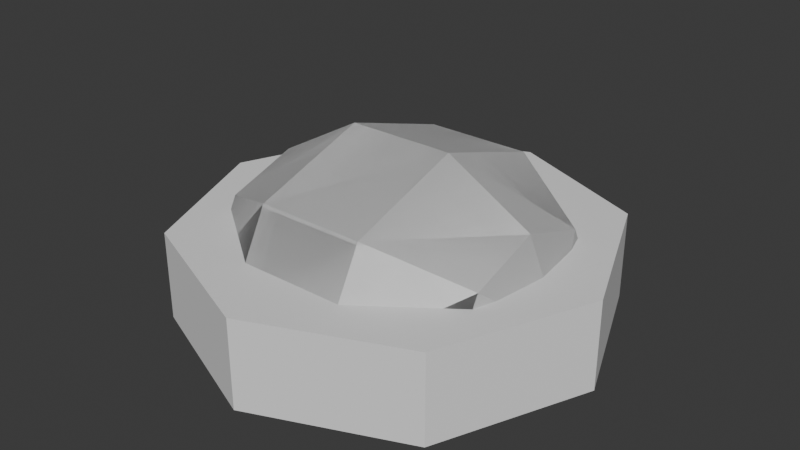 # Source: Button.blend  (saved by Blender 4.3.34; exported with 4.5.12 LTS)
import bpy
from mathutils import Matrix  # noqa: F401  (used for matrix-valued properties, if any)

bpy.ops.wm.read_factory_settings(use_empty=True)
scene = bpy.context.scene
scene.name = 'Scene'

# ---- collections
col_collection = bpy.data.collections.new('Collection'); scene.collection.children.link(col_collection)

# ---- world
world_world = bpy.data.worlds.new('World'); scene.world = world_world
world_world.use_nodes = True; world_world.node_tree.nodes.clear()
_N = world_world.node_tree.nodes; _L = world_world.node_tree.links
n0 = _N.new('ShaderNodeOutputWorld'); n0.name = 'World Output'; n0.location = (300, 300)
n1 = _N.new('ShaderNodeBackground'); n1.name = 'Background'; n1.location = (10, 300)
n1.inputs[0].default_value = (0.05088, 0.05088, 0.05088, 1.0)
_L.new(n1.outputs[0], n0.inputs[0])
n0.is_active_output = True
world_world.color = (0.05088, 0.05088, 0.05088)
world_world.sun_shadow_jitter_overblur = 0.0

# ---- meshes
me_sphere = bpy.data.meshes.new('Sphere')
me_sphere.from_pydata([(-0.9511, 0.0, 0.309), (-0.5878, 0.0, 0.809), (0.0, 0.0, 1.0), (0.0, 0.0, -1.0), (-0.4156, -0.4156, -0.809), (-0.6725, -0.6725, -0.309), (-0.6725, -0.6725, 0.309), (-0.4156, -0.4156, 0.809), (0.0, -0.5878, -0.809), (0.0, -0.9511, -0.309), (0.0, -0.9511, 0.309), (0.0, -0.5878, 0.809), (0.0, -0.5878, 0.809), (0.0, -0.9511, 0.309), (0.0, -0.9511, -0.309), (0.0, -0.5878, -0.809), (-0.4156, -0.4156, 0.809), (-0.6725, -0.6725, 0.309), (-0.6725, -0.6725, -0.309), (-0.4156, -0.4156, -0.809), (0.0, 0.0, -1.0), (0.0, 0.0, 1.0), (-0.5878, 0.0, 0.809), (-0.9511, 0.0, 0.309), (-0.9511, 0.0, -0.309), (-0.5878, 0.0, -0.809), (-0.4156, 0.4156, 0.809), (-0.6725, 0.6725, 0.309), (-0.6725, 0.6725, -0.309), (-0.4156, 0.4156, -0.809), (0.0, 0.5878, 0.809), (0.0, 0.9511, 0.309), (0.0, 0.9511, -0.309), (0.0, 0.5878, -0.809), (-0.9511, 0.0, -0.309), (-0.5878, 0.0, -0.809), (-0.4156, 0.4156, 0.809), (-0.6725, 0.6725, 0.309), (-0.6725, 0.6725, -0.309), (-0.4156, 0.4156, -0.809), (0.0, 0.5878, 0.809), (0.0, 0.9511, 0.309), (0.0, 0.9511, -0.309), (0.0, 0.5878, -0.809)], [], [(35, 34, 38, 39), (1, 2, 36), (37, 36, 40, 41), (3, 35, 39), (38, 37, 41, 42), (34, 0, 37, 38), (36, 2, 40), (0, 1, 36, 37), (39, 38, 42, 43), (3, 39, 43), (6, 7, 1, 0), (7, 2, 1), (4, 5, 34, 35), (3, 4, 35), (5, 6, 0, 34), (10, 11, 7, 6), (11, 2, 7), (8, 9, 5, 4), (3, 8, 4), (9, 10, 6, 5), (15, 19, 18, 14), (13, 17, 16, 12), (20, 19, 15), (14, 18, 17, 13), (12, 16, 21), (19, 25, 24, 18), (17, 23, 22, 16), (20, 25, 19), (18, 24, 23, 17), (16, 22, 21), (25, 29, 28, 24), (23, 27, 26, 22), (20, 29, 25), (24, 28, 27, 23), (22, 26, 21), (29, 33, 32, 28), (27, 31, 30, 26), (20, 33, 29), (28, 32, 31, 27), (26, 30, 21), (13, 12, 11, 10), (31, 32, 42, 41), (33, 20, 3, 43), (14, 13, 10, 9), (32, 33, 43, 42), (12, 21, 2, 11), (15, 14, 9, 8), (20, 15, 8, 3), (30, 31, 41, 40), (21, 30, 40, 2)])
_uv = me_sphere.uv_layers.new(name='UVMap')
_uv.uv.foreach_set('vector', [1.0, 0.2, 1.0, 0.4, 0.875, 0.4, 0.875, 0.2, 1.0, 0.8, 0.9375, 1.0, 0.875, 0.8, 0.875, 0.6, 0.875, 0.8, 0.75, 0.8, 0.75, 0.6, 0.9375, 0.0, 1.0, 0.2, 0.875, 0.2, 0.875, 0.4, 0.875, 0.6, 0.75, 0.6, 0.75, 0.4, 1.0, 0.4, 1.0, 0.6, 0.875, 0.6, 0.875, 0.4, 0.875, 0.8, 0.8125, 1.0, 0.75, 0.8, 1.0, 0.6, 1.0, 0.8, 0.875, 0.8, 0.875, 0.6, 0.875, 0.2, 0.875, 0.4, 0.75, 0.4, 0.75, 0.2, 0.8125, 0.0, 0.875, 0.2, 0.75, 0.2, 0.125, 0.6, 0.125, 0.8, 0.0, 0.8, 0.0, 0.6, 0.125, 0.8, 0.0625, 1.0, 0.0, 0.8, 0.125, 0.2, 0.125, 0.4, 0.0, 0.4, 0.0, 0.2, 0.0625, 0.0, 0.125, 0.2, 0.0, 0.2, 0.125, 0.4, 0.125, 0.6, 0.0, 0.6, 0.0, 0.4, 0.25, 0.6, 0.25, 0.8, 0.125, 0.8, 0.125, 0.6, 0.25, 0.8, 0.1875, 1.0, 0.125, 0.8, 0.25, 0.2, 0.25, 0.4, 0.125, 0.4, 0.125, 0.2, 0.1875, 0.0, 0.25, 0.2, 0.125, 0.2, 0.25, 0.4, 0.25, 0.6, 0.125, 0.6, 0.125, 0.4, 0.25, 0.2, 0.125, 0.2, 0.125, 0.4, 0.25, 0.4, 0.25, 0.6, 0.125, 0.6, 0.125, 0.8, 0.25, 0.8, 0.1875, 0.0, 0.125, 0.2, 0.25, 0.2, 0.25, 0.4, 0.125, 0.4, 0.125, 0.6, 0.25, 0.6, 0.25, 0.8, 0.125, 0.8, 0.1875, 1.0, 0.125, 0.2, 0.0, 0.2, 0.0, 0.4, 0.125, 0.4, 0.125, 0.6, 0.0, 0.6, 0.0, 0.8, 0.125, 0.8, 0.0625, 0.0, 0.0, 0.2, 0.125, 0.2, 0.125, 0.4, 0.0, 0.4, 0.0, 0.6, 0.125, 0.6, 0.125, 0.8, 0.0, 0.8, 0.0625, 1.0, 1.0, 0.2, 0.875, 0.2, 0.875, 0.4, 1.0, 0.4, 1.0, 0.6, 0.875, 0.6, 0.875, 0.8, 1.0, 0.8, 0.9375, 0.0, 0.875, 0.2, 1.0, 0.2, 1.0, 0.4, 0.875, 0.4, 0.875, 0.6, 1.0, 0.6, 1.0, 0.8, 0.875, 0.8, 0.9375, 1.0, 0.875, 0.2, 0.75, 0.2, 0.75, 0.4, 0.875, 0.4, 0.875, 0.6, 0.75, 0.6, 0.75, 0.8, 0.875, 0.8, 0.8125, 0.0, 0.75, 0.2, 0.875, 0.2, 0.875, 0.4, 0.75, 0.4, 0.75, 0.6, 0.875, 0.6, 0.875, 0.8, 0.75, 0.8, 0.8125, 1.0, 0.25, 0.6, 0.25, 0.8, 0.25, 0.8, 0.25, 0.6, 0.75, 0.6, 0.75, 0.4, 0.75, 0.4, 0.75, 0.6, 0.75, 0.2, 0.8125, 0.0, 0.8125, 0.0, 0.75, 0.2, 0.25, 0.4, 0.25, 0.6, 0.25, 0.6, 0.25, 0.4, 0.75, 0.4, 0.75, 0.2, 0.75, 0.2, 0.75, 0.4, 0.25, 0.8, 0.1875, 1.0, 0.1875, 1.0, 0.25, 0.8, 0.25, 0.2, 0.25, 0.4, 0.25, 0.4, 0.25, 0.2, 0.1875, 0.0, 0.25, 0.2, 0.25, 0.2, 0.1875, 0.0, 0.75, 0.8, 0.75, 0.6, 0.75, 0.6, 0.75, 0.8, 0.8125, 1.0, 0.75, 0.8, 0.75, 0.8, 0.8125, 1.0])
me_sphere.update()
me_cylinder_003 = bpy.data.meshes.new('Cylinder.003')
me_cylinder_003.from_pydata([(0.0, 1.0, -1.0), (0.0, 1.0, 1.0), (0.7071, 0.7071, -1.0), (0.7071, 0.7071, 1.0), (1.0, 0.0, -1.0), (1.0, 0.0, 1.0), (0.7071, -0.7071, -1.0), (0.7071, -0.7071, 1.0), (0.0, -1.0, -1.0), (0.0, -1.0, 1.0), (-0.7071, -0.7071, -1.0), (-0.7071, -0.7071, 1.0), (-1.0, 0.0, -1.0), (-1.0, 0.0, 1.0), (-0.7071, 0.7071, -1.0), (-0.7071, 0.7071, 1.0)], [], [(0, 1, 3, 2), (2, 3, 5, 4), (4, 5, 7, 6), (6, 7, 9, 8), (8, 9, 11, 10), (10, 11, 13, 12), (3, 1, 15, 13, 11, 9, 7, 5), (12, 13, 15, 14), (14, 15, 1, 0), (0, 2, 4, 6, 8, 10, 12, 14)])
_uv = me_cylinder_003.uv_layers.new(name='UVMap')
_uv.uv.foreach_set('vector', [1.0, 0.5, 1.0, 1.0, 0.875, 1.0, 0.875, 0.5, 0.875, 0.5, 0.875, 1.0, 0.75, 1.0, 0.75, 0.5, 0.75, 0.5, 0.75, 1.0, 0.625, 1.0, 0.625, 0.5, 0.625, 0.5, 0.625, 1.0, 0.5, 1.0, 0.5, 0.5, 0.5, 0.5, 0.5, 1.0, 0.375, 1.0, 0.375, 0.5, 0.375, 0.5, 0.375, 1.0, 0.25, 1.0, 0.25, 0.5, 0.4197, 0.4197, 0.25, 0.49, 0.08029, 0.4197, 0.01, 0.25, 0.08029, 0.08029, 0.25, 0.01, 0.4197, 0.08029, 0.49, 0.25, 0.25, 0.5, 0.25, 1.0, 0.125, 1.0, 0.125, 0.5, 0.125, 0.5, 0.125, 1.0, 0.0, 1.0, 0.0, 0.5, 0.75, 0.49, 0.9197, 0.4197, 0.99, 0.25, 0.9197, 0.08029, 0.75, 0.01, 0.5803, 0.08029, 0.51, 0.25, 0.5803, 0.4197])
me_cylinder_003.update()
arm_armature = bpy.data.armatures.new('Armature')  # bones are not reproduced

# ---- objects
ob_sphere = bpy.data.objects.new('Sphere', me_sphere)
ob_cylinder = bpy.data.objects.new('Cylinder', me_cylinder_003)
ob_armature = bpy.data.objects.new('Armature', arm_armature)

# ---- transforms, parenting, visibility, modifiers, constraints
ob_sphere.parent = ob_armature
ob_sphere.location = (0.0, 0.0, 0.0)
ob_sphere.rotation_euler = (-0.0, 1.571, 0.0)
ob_sphere.scale = (0.6386, 0.818, 0.818)
ob_cylinder.location = (0.0, 0.0, 0.0)
ob_cylinder.scale = (0.3, 0.3, 0.06242)
ob_armature.location = (0.0, 0.0, 0.0)
ob_armature.scale = (0.3, 0.3, 0.3)

# ---- collection membership
col_collection.objects.link(ob_sphere)
col_collection.objects.link(ob_cylinder)
col_collection.objects.link(ob_armature)

# ---- scene / render settings (as saved in the file)
scene.frame_start = 1; scene.frame_end = 250; scene.frame_set(1)
scene.render.engine = 'BLENDER_EEVEE_NEXT'
bpy.context.view_layer.update()

# ---- added for rendering (the .blend has no active camera and no usable light): camera, sun
cam_auto = bpy.data.cameras.new('AutoCamera')
cam_auto.lens = 50.0
cam_auto.sensor_width = 36.0
cam_auto.clip_end = 1000.0
ob_auto_camera = bpy.data.objects.new('AutoCamera', cam_auto)
scene.collection.objects.link(ob_auto_camera)
ob_auto_camera.location = (0.817051, -0.980461, 0.713524)
ob_auto_camera.rotation_euler = (1.09748, -7.21219e-08, 0.694738)
scene.camera = ob_auto_camera
light_auto_sun = bpy.data.lights.new('AutoSun', 'SUN')
light_auto_sun.energy = 3.0
light_auto_sun.angle = 0.0523599
ob_auto_sun = bpy.data.objects.new('AutoSun', light_auto_sun)
scene.collection.objects.link(ob_auto_sun)
ob_auto_sun.rotation_euler = (0.872665, 0.174533, 0.523599)
bpy.context.view_layer.update()
